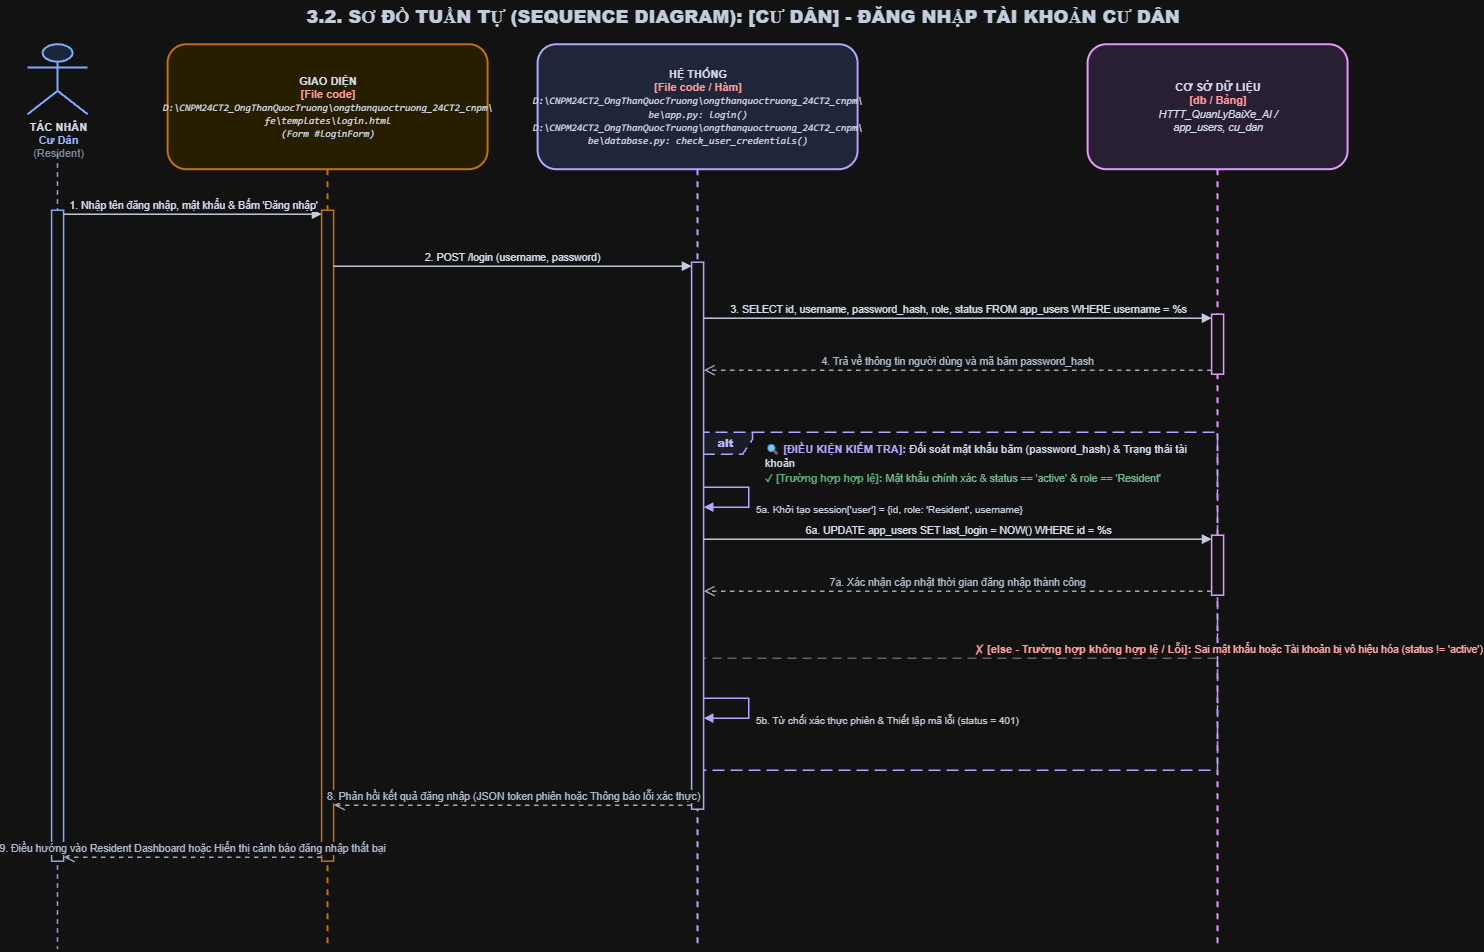

The diagram above was exported from draw.io. Its source (the exported page's mxGraphModel, read from the mxfile embedded in the PNG):
<mxGraphModel dx="1212" dy="620" grid="1" gridSize="10" guides="1" tooltips="1" connect="1" arrows="1" fold="1" page="1" pageScale="1" pageWidth="1550" pageHeight="1045" math="0" shadow="0">
  <root>
    <mxCell id="0" />
    <mxCell id="1" parent="0" />
    <mxCell id="uc02_resident_login_title" parent="1" style="text;html=1;strokeColor=none;fillColor=none;align=center;verticalAlign=middle;whiteSpace=wrap;rounded=0;fontSize=18;fontColor=#1E293B;fontStyle=1;" value="&lt;b&gt;3.2. SƠ ĐỒ TUẦN TỰ (SEQUENCE DIAGRAM): [CƯ DÂN] - ĐĂNG NHẬP TÀI KHOẢN CƯ DÂN&lt;/b&gt;" vertex="1">
      <mxGeometry height="35" width="1450" x="50" y="15" as="geometry" />
    </mxCell>
    <mxCell id="uc02_resident_login_actor_icon" parent="1" style="shape=umlActor;verticalLabelPosition=bottom;verticalAlign=top;html=1;outlineConnect=0;fillColor=#DBEAFE;strokeColor=#1D4ED8;strokeWidth=2;fontSize=11;fontColor=#0F172A;align=center;" value="&lt;b&gt;TÁC NHÂN&lt;/b&gt;&lt;br/&gt;&lt;font color='#1E40AF'&gt;&lt;b&gt;Cư Dân&lt;/b&gt;&lt;/font&gt;&lt;br/&gt;&lt;font color='#64748B'&gt;(Resident)&lt;/font&gt;" vertex="1">
      <mxGeometry height="70" width="60" x="60" y="60" as="geometry" />
    </mxCell>
    <mxCell id="uc02_resident_login_ll_actor" edge="1" parent="1" style="endArrow=none;dashed=1;html=1;strokeWidth=1.5;strokeColor=#1D4ED8;" value="">
      <mxGeometry relative="1" as="geometry">
        <mxPoint x="90" y="170" as="sourcePoint" />
        <mxPoint x="90" y="965" as="targetPoint" />
      </mxGeometry>
    </mxCell>
    <mxCell id="uc02_resident_login_ll_ui" parent="1" style="shape=umlLifeline;perimeter=lifelinePerimeter;whiteSpace=wrap;html=1;container=1;collapsible=0;recursiveResize=0;outlineConnect=0;size=125;fillColor=#FEF3C7;strokeColor=#D97706;strokeWidth=2;fontColor=#0F172A;rounded=1;shadow=0;fontSize=11;align=center;" value="&lt;b&gt;GIAO DIỆN&lt;/b&gt;&lt;br/&gt;&lt;font color='#B91C1C'&gt;&lt;b&gt;[File code]&lt;/b&gt;&lt;/font&gt;&lt;br/&gt;&lt;font style='font-size: 10px; font-family: Consolas, monospace;'&gt;&lt;i&gt;D:\CNPM24CT2_OngThanQuocTruong\ongthanquoctruong_24CT2_cnpm\&lt;br/&gt;fe\templates\login.html&lt;br/&gt;(Form #loginForm)&lt;/i&gt;&lt;/font&gt;" vertex="1">
      <mxGeometry height="905" width="320" x="200" y="60" as="geometry" />
    </mxCell>
    <mxCell id="uc02_resident_login_ll_sys" parent="1" style="shape=umlLifeline;perimeter=lifelinePerimeter;whiteSpace=wrap;html=1;container=1;collapsible=0;recursiveResize=0;outlineConnect=0;size=125;fillColor=#E0E7FF;strokeColor=#4338CA;strokeWidth=2;fontColor=#0F172A;rounded=1;shadow=0;fontSize=11;align=center;" value="&lt;b&gt;HỆ THỐNG&lt;/b&gt;&lt;br/&gt;&lt;font color='#B91C1C'&gt;&lt;b&gt;[File code / Hàm]&lt;/b&gt;&lt;/font&gt;&lt;br/&gt;&lt;font style='font-size: 10px; font-family: Consolas, monospace;'&gt;&lt;i&gt;D:\CNPM24CT2_OngThanQuocTruong\ongthanquoctruong_24CT2_cnpm\&lt;br/&gt;be\app.py: login()&lt;br/&gt;D:\CNPM24CT2_OngThanQuocTruong\ongthanquoctruong_24CT2_cnpm\&lt;br/&gt;be\database.py: check_user_credentials()&lt;/i&gt;&lt;/font&gt;" vertex="1">
      <mxGeometry height="905" width="320" x="570" y="60" as="geometry" />
    </mxCell>
    <mxCell id="uc02_resident_login_ll_db" parent="1" style="shape=umlLifeline;perimeter=lifelinePerimeter;whiteSpace=wrap;html=1;container=1;collapsible=0;recursiveResize=0;outlineConnect=0;size=125;fillColor=#F3E8FF;strokeColor=#7E22CE;strokeWidth=2;fontColor=#0F172A;rounded=1;shadow=0;fontSize=11;align=center;" value="&lt;b&gt;CƠ SỞ DỮ LIỆU&lt;/b&gt;&lt;br/&gt;&lt;font color='#B91C1C'&gt;&lt;b&gt;[db / Bảng]&lt;/b&gt;&lt;/font&gt;&lt;br/&gt;&lt;font style='font-size: 10.5px;'&gt;&lt;i&gt;HTTT_QuanLyBaiXe_AI /&lt;br/&gt;app_users, cu_dan&lt;/i&gt;&lt;/font&gt;" vertex="1">
      <mxGeometry height="905" width="260" x="1120" y="60" as="geometry" />
    </mxCell>
    <mxCell id="uc02_resident_login_alt_frame" parent="1" style="shape=umlFrame;whiteSpace=wrap;html=1;pointerEvents=0;recursiveResize=0;container=0;collapsible=0;width=55;height=22;dashed=1;dashPattern=8 4;strokeColor=#4338CA;fillColor=#EEF2FF;strokeWidth=1.5;align=center;verticalAlign=middle;fontStyle=1;fontSize=11;fontColor=#312E81;" value="&lt;b&gt;alt&lt;/b&gt;" vertex="1">
      <mxGeometry height="338" width="520" x="730" y="448" as="geometry" />
    </mxCell>
    <mxCell id="uc02_resident_login_alt_cond_label" parent="1" style="text;html=1;strokeColor=none;fillColor=none;align=left;verticalAlign=top;whiteSpace=wrap;rounded=0;" value="&lt;b&gt;&lt;font color='#4338CA' style='font-size: 11px;'&gt;🔍 [ĐIỀU KIỆN KIỂM TRA]:&lt;/font&gt;&lt;/b&gt; &lt;font color='#0F172A' style='font-size: 11px;'&gt;Đối soát mật khẩu băm (password_hash) &amp; Trạng thái tài khoản&lt;/font&gt;&lt;br/&gt;&lt;b&gt;&lt;font color='#15803D' style='font-size: 10.5px;'&gt;✓ [Trường hợp hợp lệ]:&lt;/font&gt;&lt;/b&gt; &lt;font color='#166534' style='font-size: 10.5px;'&gt;Mật khẩu chính xác &amp; status == 'active' &amp; role == 'Resident'&lt;/font&gt;" vertex="1">
      <mxGeometry height="36" width="445" x="795" y="451" as="geometry" />
    </mxCell>
    <mxCell id="uc02_resident_login_alt_divider" edge="1" parent="1" style="html=1;strokeWidth=1.5;strokeColor=#94A3B8;dashed=1;dashPattern=6 4;endArrow=none;align=left;verticalAlign=bottom;spacingLeft=15;" value="&lt;b&gt;&lt;font color='#B91C1C' style='font-size: 11px;'&gt;✗ [else - Trường hợp không hợp lệ / Lỗi]:&lt;/font&gt;&lt;/b&gt; &lt;font color='#991B1B' style='font-size: 10.5px;'&gt;Sai mật khẩu hoặc Tài khoản bị vô hiệu hóa (status != 'active')&lt;/font&gt;">
      <mxGeometry relative="1" as="geometry">
        <mxPoint x="730" y="674" as="sourcePoint" />
        <mxPoint x="1250" y="674" as="targetPoint" />
      </mxGeometry>
    </mxCell>
    <mxCell id="uc02_resident_login_act_actor" parent="1" style="html=1;points=[];perimeter=orthogonalPerimeter;outlineConnect=0;targetShapes=umlLifeline;portConstraint=eastwest;topToBottom=1;fillColor=#FFFFFF;strokeColor=#1D4ED8;strokeWidth=1.5;rounded=0;" value="" vertex="1">
      <mxGeometry height="651" width="12" x="84" y="226" as="geometry" />
    </mxCell>
    <mxCell id="uc02_resident_login_act_ui" parent="1" style="html=1;points=[];perimeter=orthogonalPerimeter;outlineConnect=0;targetShapes=umlLifeline;portConstraint=eastwest;topToBottom=1;fillColor=#FFFFFF;strokeColor=#D97706;strokeWidth=1.5;rounded=0;" value="" vertex="1">
      <mxGeometry height="651" width="12" x="354" y="226" as="geometry" />
    </mxCell>
    <mxCell id="uc02_resident_login_act_sys" parent="1" style="html=1;points=[];perimeter=orthogonalPerimeter;outlineConnect=0;targetShapes=umlLifeline;portConstraint=eastwest;topToBottom=1;fillColor=#FFFFFF;strokeColor=#4338CA;strokeWidth=1.5;rounded=0;" value="" vertex="1">
      <mxGeometry height="547" width="12" x="724" y="278" as="geometry" />
    </mxCell>
    <mxCell id="uc02_resident_login_act_db_1" parent="1" style="html=1;points=[];perimeter=orthogonalPerimeter;outlineConnect=0;targetShapes=umlLifeline;portConstraint=eastwest;topToBottom=1;fillColor=#FFFFFF;strokeColor=#7E22CE;strokeWidth=1.5;rounded=0;" value="" vertex="1">
      <mxGeometry height="60" width="12" x="1244" y="330" as="geometry" />
    </mxCell>
    <mxCell id="uc02_resident_login_act_db_2" parent="1" style="html=1;points=[];perimeter=orthogonalPerimeter;outlineConnect=0;targetShapes=umlLifeline;portConstraint=eastwest;topToBottom=1;fillColor=#FFFFFF;strokeColor=#7E22CE;strokeWidth=1.5;rounded=0;" value="" vertex="1">
      <mxGeometry height="60" width="12" x="1244" y="551" as="geometry" />
    </mxCell>
    <mxCell id="uc02_resident_login_msg_init_1" edge="1" parent="1" style="html=1;verticalAlign=bottom;endArrow=block;rounded=0;strokeColor=#1E293B;strokeWidth=1.5;fontColor=#0F172A;fontSize=10.5;" value="1. Nhập tên đăng nhập, mật khẩu &amp; Bấm 'Đăng nhập'">
      <mxGeometry relative="1" as="geometry">
        <mxPoint x="96" y="230" as="sourcePoint" />
        <mxPoint x="354" y="230" as="targetPoint" />
      </mxGeometry>
    </mxCell>
    <mxCell id="uc02_resident_login_msg_init_2" edge="1" parent="1" style="html=1;verticalAlign=bottom;endArrow=block;rounded=0;strokeColor=#1E293B;strokeWidth=1.5;fontColor=#0F172A;fontSize=10.5;" value="2. POST /login (username, password)">
      <mxGeometry relative="1" as="geometry">
        <mxPoint x="366" y="282" as="sourcePoint" />
        <mxPoint x="724" y="282" as="targetPoint" />
      </mxGeometry>
    </mxCell>
    <mxCell id="uc02_resident_login_msg_init_3" edge="1" parent="1" style="html=1;verticalAlign=bottom;endArrow=block;rounded=0;strokeColor=#1E293B;strokeWidth=1.5;fontColor=#0F172A;fontSize=10.5;" value="3. SELECT id, username, password_hash, role, status FROM app_users WHERE username = %s">
      <mxGeometry relative="1" as="geometry">
        <mxPoint x="736" y="334" as="sourcePoint" />
        <mxPoint x="1244" y="334" as="targetPoint" />
      </mxGeometry>
    </mxCell>
    <mxCell id="uc02_resident_login_msg_init_4" edge="1" parent="1" style="html=1;verticalAlign=bottom;endArrow=open;dashed=1;endSize=8;rounded=0;strokeColor=#475569;strokeWidth=1.5;fontColor=#334155;fontSize=10.5;" value="4. Trả về thông tin người dùng và mã băm password_hash">
      <mxGeometry relative="1" as="geometry">
        <mxPoint x="1244" y="386" as="sourcePoint" />
        <mxPoint x="736" y="386" as="targetPoint" />
      </mxGeometry>
    </mxCell>
    <mxCell id="uc02_resident_login_msg_happy_1" edge="1" parent="1" style="html=1;align=left;spacingLeft=5;verticalAlign=top;endArrow=block;rounded=0;edgeStyle=orthogonalEdgeStyle;curved=0;strokeColor=#4338CA;strokeWidth=1.5;fontColor=#1E293B;fontSize=10;" value="5a. Khởi tạo session['user'] = {id, role: 'Resident', username}">
      <mxGeometry relative="1" as="geometry">
        <Array as="points">
          <mxPoint x="781" y="503" />
          <mxPoint x="781" y="523" />
        </Array>
        <mxPoint x="736" y="503" as="sourcePoint" />
        <mxPoint x="736" y="523" as="targetPoint" />
      </mxGeometry>
    </mxCell>
    <mxCell id="uc02_resident_login_msg_happy_2" edge="1" parent="1" style="html=1;verticalAlign=bottom;endArrow=block;rounded=0;strokeColor=#1E293B;strokeWidth=1.5;fontColor=#0F172A;fontSize=10.5;" value="6a. UPDATE app_users SET last_login = NOW() WHERE id = %s">
      <mxGeometry relative="1" as="geometry">
        <mxPoint x="736" y="555" as="sourcePoint" />
        <mxPoint x="1244" y="555" as="targetPoint" />
      </mxGeometry>
    </mxCell>
    <mxCell id="uc02_resident_login_msg_happy_3" edge="1" parent="1" style="html=1;verticalAlign=bottom;endArrow=open;dashed=1;endSize=8;rounded=0;strokeColor=#475569;strokeWidth=1.5;fontColor=#334155;fontSize=10.5;" value="7a. Xác nhận cập nhật thời gian đăng nhập thành công">
      <mxGeometry relative="1" as="geometry">
        <mxPoint x="1244" y="607" as="sourcePoint" />
        <mxPoint x="736" y="607" as="targetPoint" />
      </mxGeometry>
    </mxCell>
    <mxCell id="uc02_resident_login_msg_else_1" edge="1" parent="1" style="html=1;align=left;spacingLeft=5;verticalAlign=top;endArrow=block;rounded=0;edgeStyle=orthogonalEdgeStyle;curved=0;strokeColor=#4338CA;strokeWidth=1.5;fontColor=#1E293B;fontSize=10;" value="5b. Từ chối xác thực phiên &amp; Thiết lập mã lỗi (status = 401)">
      <mxGeometry relative="1" as="geometry">
        <Array as="points">
          <mxPoint x="781" y="714" />
          <mxPoint x="781" y="734" />
        </Array>
        <mxPoint x="736" y="714" as="sourcePoint" />
        <mxPoint x="736" y="734" as="targetPoint" />
      </mxGeometry>
    </mxCell>
    <mxCell id="uc02_resident_login_msg_post_1" edge="1" parent="1" style="html=1;verticalAlign=bottom;endArrow=open;dashed=1;endSize=8;rounded=0;strokeColor=#475569;strokeWidth=1.5;fontColor=#334155;fontSize=10.5;" value="8. Phản hồi kết quả đăng nhập (JSON token phiên hoặc Thông báo lỗi xác thực)">
      <mxGeometry relative="1" as="geometry">
        <mxPoint x="724" y="821" as="sourcePoint" />
        <mxPoint x="366" y="821" as="targetPoint" />
      </mxGeometry>
    </mxCell>
    <mxCell id="uc02_resident_login_msg_post_2" edge="1" parent="1" style="html=1;verticalAlign=bottom;endArrow=open;dashed=1;endSize=8;rounded=0;strokeColor=#475569;strokeWidth=1.5;fontColor=#334155;fontSize=10.5;" value="9. Điều hướng vào Resident Dashboard hoặc Hiển thị cảnh báo đăng nhập thất bại">
      <mxGeometry relative="1" as="geometry">
        <mxPoint x="354" y="873" as="sourcePoint" />
        <mxPoint x="96" y="873" as="targetPoint" />
      </mxGeometry>
    </mxCell>
  </root>
</mxGraphModel>